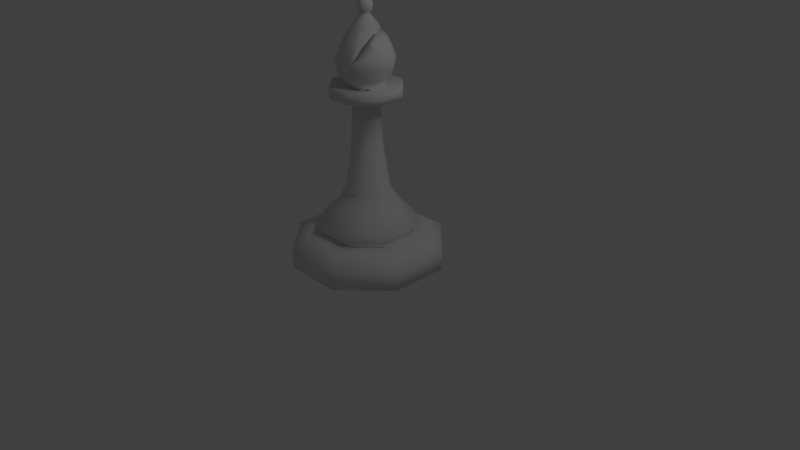 # Source: basicblackbishopmodel.blend  (saved by Blender 2.79.0; exported with 4.5.12 LTS)
import bpy
from mathutils import Matrix  # noqa: F401  (used for matrix-valued properties, if any)

bpy.ops.wm.read_factory_settings(use_empty=True)
scene = bpy.context.scene
scene.name = 'Scene'

# ---- collections
col_collection_1 = bpy.data.collections.new('Collection 1'); scene.collection.children.link(col_collection_1)

# ---- materials (node trees are filled in below, after node groups)
mat_mainmaterial = bpy.data.materials.new('MainMaterial')
mat_mainmaterial.alpha_threshold = 0.0
mat_mainmaterial.use_transparent_shadow = False
mat_mainmaterial.roughness = 0.5

# ---- material node trees

# ---- world
world_world = bpy.data.worlds.new('World'); scene.world = world_world
world_world.color = (0.05088, 0.05088, 0.05088)
world_world.use_sun_shadow = False
world_world.sun_shadow_jitter_overblur = 0.0
world_world.cycles.sampling_method = 'MANUAL'

# ---- cameras
cam_camera = bpy.data.cameras.new('Camera')
cam_camera.clip_end = 100.0
cam_camera.lens = 35.0
cam_camera.sensor_width = 32.0
cam_camera.sensor_height = 18.0
cam_camera.ortho_scale = 7.314
cam_camera.dof.focus_distance = 0.0
cam_camera.dof.aperture_fstop = 128.0

# ---- lights
light_lamp = bpy.data.lights.new('Lamp', 'POINT')
light_lamp.transmission_factor = 0.0
light_lamp.cutoff_distance = 30.0
light_lamp.energy = 100.0
light_lamp.shadow_buffer_clip_start = 1.001
light_lamp.shadow_soft_size = 0.1
light_lamp.shadow_maximum_resolution = 0.006
light_lamp.use_absolute_resolution = True

# ---- meshes
me_cylinder = bpy.data.meshes.new('Cylinder')
me_cylinder.from_pydata([(-0.3827, -4.038e-08, -0.9239), (-0.3827, 0.25, -0.9239), (0.3827, -4.038e-08, -0.9239), (0.3827, 0.25, -0.9239), (0.9239, -1.673e-08, -0.3827), (0.9239, 0.25, -0.3827), (0.9239, 1.673e-08, 0.3827), (0.9239, 0.25, 0.3827), (0.3827, 4.038e-08, 0.9239), (0.3827, 0.25, 0.9239), (-0.3827, 4.038e-08, 0.9239), (-0.3827, 0.25, 0.9239), (-0.9239, 1.673e-08, 0.3827), (-0.9239, 0.25, 0.3827), (-0.9239, -1.673e-08, -0.3827), (-0.9239, 0.25, -0.3827), (0.2978, 0.3843, -0.7189), (-0.2978, 0.3843, -0.7189), (0.7189, 0.3843, -0.2978), (0.7189, 0.3843, 0.2978), (0.2978, 0.3843, 0.7189), (-0.2978, 0.3843, 0.7189), (-0.7189, 0.3843, 0.2978), (-0.7189, 0.3843, -0.2978), (0.2227, 0.3843, -0.5376), (-0.2227, 0.3843, -0.5376), (0.5376, 0.3843, -0.2227), (0.5376, 0.3843, 0.2227), (0.2227, 0.3843, 0.5376), (-0.2227, 0.3843, 0.5376), (-0.5376, 0.3843, 0.2227), (-0.5376, 0.3843, -0.2227), (0.24, 0.5186, -0.5793), (-0.24, 0.5186, -0.5793), (0.5793, 0.5186, -0.24), (0.5793, 0.5186, 0.24), (0.24, 0.5186, 0.5793), (-0.24, 0.5186, 0.5793), (-0.5793, 0.5186, 0.24), (-0.5793, 0.5186, -0.24), (0.1137, 0.9317, -0.2745), (-0.1137, 0.9317, -0.2745), (0.2745, 0.9317, -0.1137), (0.2745, 0.9317, 0.1137), (0.1137, 0.9317, 0.2745), (-0.1137, 0.9317, 0.2745), (-0.2745, 0.9317, 0.1137), (-0.2745, 0.9317, -0.1137), (0.06785, 2.086, -0.1638), (-0.06785, 2.086, -0.1638), (0.1638, 2.086, -0.06785), (0.1638, 2.086, 0.06785), (0.06785, 2.086, 0.1638), (-0.06785, 2.086, 0.1638), (-0.1638, 2.086, 0.06785), (-0.1638, 2.086, -0.06785), (0.07733, 1.522, -0.1867), (0.1867, 1.522, -0.07733), (-0.1867, 1.522, 0.07733), (-0.1867, 1.522, -0.07733), (0.07733, 1.522, 0.1867), (-0.07733, 1.522, 0.1867), (0.1867, 1.522, 0.07733), (-0.07733, 1.522, -0.1867), (0.1722, 2.125, -0.4158), (-0.1722, 2.125, -0.4158), (0.4158, 2.125, -0.1722), (0.4158, 2.125, 0.1722), (0.1722, 2.125, 0.4158), (-0.1722, 2.125, 0.4158), (-0.4158, 2.125, 0.1722), (-0.4158, 2.125, -0.1722), (0.1722, 2.277, -0.4158), (-0.1722, 2.277, -0.4158), (0.4158, 2.277, -0.1722), (0.4158, 2.277, 0.1722), (0.1722, 2.277, 0.4158), (-0.1722, 2.277, 0.4158), (-0.4158, 2.277, 0.1722), (-0.4158, 2.277, -0.1722), (0.08028, 2.239, -0.1938), (-0.08028, 2.239, -0.1938), (0.1938, 2.239, -0.08028), (0.1938, 2.239, 0.08028), (0.08028, 2.239, 0.1938), (-0.08028, 2.239, 0.1938), (-0.1938, 2.239, 0.08028), (-0.1938, 2.239, -0.08028), (0.1157, 2.352, -0.2793), (-0.1157, 2.352, -0.2793), (0.2793, 2.352, -0.1157), (0.2793, 2.352, 0.1157), (0.1157, 2.352, 0.2793), (-0.1157, 2.352, 0.2793), (-0.2793, 2.352, 0.1157), (-0.2793, 2.352, -0.1157), (0.1369, 2.486, -0.3304), (-0.1369, 2.486, -0.3304), (0.3304, 2.486, -0.1369), (0.3304, 2.486, 0.1369), (0.1369, 2.486, 0.3304), (-0.1369, 2.486, 0.3304), (-0.3304, 2.486, 0.1369), (-0.3304, 2.486, -0.1369), (0.1271, 2.689, -0.307), (-0.1271, 2.689, -0.307), (0.307, 2.689, -0.1271), (0.307, 2.689, 0.1271), (0.1271, 2.689, 0.307), (-0.1271, 2.689, 0.307), (-0.307, 2.689, 0.1271), (-0.307, 2.689, -0.1271), (0.1068, 2.796, -0.2577), (-0.1068, 2.796, -0.2577), (0.2577, 2.796, -0.1068), (0.2577, 2.796, 0.1068), (0.1068, 2.796, 0.2577), (-0.1068, 2.796, 0.2577), (-0.2577, 2.796, 0.1068), (-0.2577, 2.796, -0.1068), (0.06385, 2.953, -0.1541), (-0.06385, 2.953, -0.1541), (0.1613, 2.95, -0.06681), (0.1541, 2.953, 0.06385), (0.06385, 2.953, 0.1541), (-0.06385, 2.953, 0.1541), (-0.1541, 2.953, 0.06385), (-0.1541, 2.953, -0.06385), (0.03126, 3.059, -0.07546), (-0.03126, 3.059, -0.07546), (0.07546, 3.059, -0.03126), (0.07546, 3.059, 0.03126), (0.03126, 3.059, 0.07546), (-0.03126, 3.059, 0.07546), (-0.07546, 3.059, 0.03126), (-0.07546, 3.059, -0.03126), (-0.4351, 2.201, 0.1802), (-0.4351, 2.201, -0.1802), (0.1802, 2.201, 0.4351), (-0.1802, 2.201, 0.4351), (0.4351, 2.201, -0.1802), (0.4351, 2.201, 0.1802), (-0.1802, 2.201, -0.4351), (0.1802, 2.201, -0.4351), (-0.2392, 0.4515, -0.5776), (0.2392, 0.4515, -0.5776), (-0.5776, 0.4515, -0.2392), (-0.2392, 0.4515, 0.5776), (-0.5776, 0.4515, 0.2392), (0.5776, 0.4515, 0.2392), (0.2392, 0.4515, 0.5776), (0.5776, 0.4515, -0.2392), (-0.3907, 0.7209, 0.1618), (-0.3907, 0.7209, -0.1618), (0.1618, 0.7209, 0.3907), (-0.1618, 0.7209, 0.3907), (0.3907, 0.7209, -0.1618), (0.3907, 0.7209, 0.1618), (-0.1618, 0.7209, -0.3907), (0.1618, 0.7209, -0.3907), (-0.3483, 2.574, 0.1443), (-0.3483, 2.574, -0.1443), (0.1443, 2.574, 0.3483), (-0.1443, 2.574, 0.3483), (0.3483, 2.574, -0.1443), (0.3483, 2.574, 0.1443), (-0.1443, 2.574, -0.3483), (0.1443, 2.574, -0.3483), (0.02393, 3.08, -0.05778), (-0.02393, 3.08, -0.05778), (0.05778, 3.08, -0.02393), (0.05778, 3.08, 0.02393), (0.02393, 3.08, 0.05778), (-0.02393, 3.08, 0.05778), (-0.05778, 3.08, 0.02393), (-0.05778, 3.08, -0.02393), (0.02393, 3.096, -0.05778), (-0.02393, 3.096, -0.05778), (0.05778, 3.096, -0.02393), (0.05778, 3.096, 0.02393), (0.02393, 3.096, 0.05778), (-0.02393, 3.096, 0.05778), (-0.05778, 3.096, 0.02393), (-0.05778, 3.096, -0.02393), (0.03064, 3.12, -0.07397), (-0.03064, 3.12, -0.07397), (0.07397, 3.12, -0.03064), (0.07397, 3.12, 0.03064), (0.03064, 3.12, 0.07397), (-0.03064, 3.12, 0.07397), (-0.07397, 3.12, 0.03064), (-0.07397, 3.12, -0.03064), (0.03593, 3.147, -0.08674), (-0.03593, 3.147, -0.08674), (0.08674, 3.147, -0.03593), (0.08674, 3.147, 0.03593), (0.03593, 3.147, 0.08674), (-0.03593, 3.147, 0.08674), (-0.08674, 3.147, 0.03593), (-0.08674, 3.147, -0.03593), (0.03776, 3.175, -0.09116), (-0.03776, 3.175, -0.09116), (0.09116, 3.175, -0.03776), (0.09116, 3.175, 0.03776), (0.03776, 3.175, 0.09116), (-0.03776, 3.175, 0.09116), (-0.09116, 3.175, 0.03776), (-0.09116, 3.175, -0.03776), (0.03593, 3.205, -0.08673), (-0.03593, 3.205, -0.08673), (0.08673, 3.205, -0.03593), (0.08673, 3.205, 0.03593), (0.03593, 3.205, 0.08673), (-0.03593, 3.205, 0.08673), (-0.08673, 3.205, 0.03593), (-0.08673, 3.205, -0.03593), (0.03145, 3.232, -0.07594), (-0.03145, 3.232, -0.07594), (0.07594, 3.232, -0.03145), (0.07594, 3.232, 0.03145), (0.03145, 3.232, 0.07593), (-0.03145, 3.232, 0.07593), (-0.07593, 3.232, 0.03145), (-0.07593, 3.232, -0.03145), (0.02328, 3.256, -0.0562), (-0.02328, 3.256, -0.0562), (0.0562, 3.256, -0.02328), (0.0562, 3.256, 0.02328), (0.02328, 3.256, 0.0562), (-0.02328, 3.256, 0.0562), (-0.0562, 3.256, 0.02328), (-0.0562, 3.256, -0.02328), (0.01348, 3.269, -0.03254), (-0.01348, 3.269, -0.03254), (0.03254, 3.269, -0.01348), (0.03254, 3.269, 0.01348), (0.01348, 3.269, 0.03254), (-0.01348, 3.269, 0.03254), (-0.03254, 3.269, 0.01348), (-0.03254, 3.269, -0.01348), (0.00665, 3.273, -0.01605), (-0.006649, 3.273, -0.01605), (0.01605, 3.273, -0.00665), (0.01605, 3.273, 0.006649), (0.00665, 3.273, 0.01605), (-0.006649, 3.273, 0.01605), (-0.01605, 3.273, 0.006649), (-0.01605, 3.273, -0.00665), (0.1535, 2.689, 0.2933), (0.2334, 2.796, 0.1614), (0.176, 2.901, 0.08307), (-0.09885, 2.689, -0.3159), (0.05091, 2.796, -0.2792), (0.1005, 2.857, -0.2177), (0.1681, 2.796, 0.2165), (0.225, 2.857, 0.08283), (0.1911, 2.665, 0.2578), (0.1785, 2.927, -0.07392), (-0.04711, 2.665, -0.3174), (-0.03422, 2.796, -0.2719), (0.06573, 2.901, -0.1832)], [], [(0, 1, 3, 2), (2, 3, 5, 4), (4, 5, 7, 6), (6, 7, 9, 8), (8, 9, 11, 10), (10, 11, 13, 12), (5, 3, 16, 18), (12, 13, 15, 14), (14, 15, 1, 0), (0, 2, 4, 6, 8, 10, 12, 14), (22, 21, 29, 30), (11, 9, 20, 21), (1, 15, 23, 17), (3, 1, 17, 16), (7, 5, 18, 19), (13, 11, 21, 22), (9, 7, 19, 20), (15, 13, 22, 23), (145, 144, 33, 32), (20, 19, 27, 28), (18, 16, 24, 26), (23, 22, 30, 31), (21, 20, 28, 29), (19, 18, 26, 27), (16, 17, 25, 24), (17, 23, 31, 25), (153, 152, 46, 47), (144, 146, 39, 33), (148, 147, 37, 38), (150, 149, 35, 36), (151, 145, 32, 34), (146, 148, 38, 39), (147, 150, 36, 37), (149, 151, 34, 35), (57, 56, 48, 50), (155, 154, 44, 45), (157, 156, 42, 43), (159, 158, 41, 40), (158, 153, 47, 41), (152, 155, 45, 46), (154, 157, 43, 44), (156, 159, 40, 42), (49, 55, 71, 65), (59, 58, 54, 55), (61, 60, 52, 53), (62, 57, 50, 51), (56, 63, 49, 48), (63, 59, 55, 49), (58, 61, 53, 54), (60, 62, 51, 52), (44, 43, 62, 60), (46, 45, 61, 58), (41, 47, 59, 63), (40, 41, 63, 56), (43, 42, 57, 62), (45, 44, 60, 61), (47, 46, 58, 59), (42, 40, 56, 57), (137, 136, 78, 79), (54, 53, 69, 70), (52, 51, 67, 68), (50, 48, 64, 66), (55, 54, 70, 71), (53, 52, 68, 69), (51, 50, 66, 67), (48, 49, 65, 64), (76, 75, 83, 84), (139, 138, 76, 77), (141, 140, 74, 75), (143, 142, 73, 72), (142, 137, 79, 73), (136, 139, 77, 78), (138, 141, 75, 76), (140, 143, 72, 74), (81, 87, 95, 89), (74, 72, 80, 82), (79, 78, 86, 87), (77, 76, 84, 85), (75, 74, 82, 83), (72, 73, 81, 80), (73, 79, 87, 81), (78, 77, 85, 86), (93, 92, 100, 101), (86, 85, 93, 94), (84, 83, 91, 92), (82, 80, 88, 90), (87, 86, 94, 95), (85, 84, 92, 93), (83, 82, 90, 91), (80, 81, 89, 88), (161, 160, 110, 111), (91, 90, 98, 99), (88, 89, 97, 96), (89, 95, 103, 97), (94, 93, 101, 102), (92, 91, 99, 100), (90, 88, 96, 98), (95, 94, 102, 103), (110, 109, 117, 118), (163, 162, 108, 109), (165, 164, 106, 107), (167, 166, 258, 104), (166, 161, 111, 105), (160, 163, 109, 110), (162, 165, 107, 256), (164, 167, 104, 106), (112, 252, 253), (108, 248, 254, 116), (106, 104, 112, 114), (111, 110, 118, 119), (109, 108, 116, 117), (107, 106, 114, 115), (104, 258, 252, 112), (105, 111, 119, 113), (127, 126, 134, 135), (113, 119, 127, 121), (118, 117, 125, 126), (116, 254, 250, 123, 124), (114, 112, 253, 257), (119, 118, 126, 127), (117, 116, 124, 125), (115, 114, 257, 255), (132, 131, 171, 172), (125, 124, 132, 133), (123, 122, 130, 131), (120, 121, 129, 128), (121, 127, 135, 129), (126, 125, 133, 134), (124, 123, 131, 132), (122, 120, 128, 130), (66, 64, 143, 140), (68, 67, 141, 138), (70, 69, 139, 136), (65, 71, 137, 142), (64, 65, 142, 143), (67, 66, 140, 141), (69, 68, 138, 139), (71, 70, 136, 137), (27, 26, 151, 149), (29, 28, 150, 147), (31, 30, 148, 146), (26, 24, 145, 151), (28, 27, 149, 150), (30, 29, 147, 148), (25, 31, 146, 144), (24, 25, 144, 145), (34, 32, 159, 156), (36, 35, 157, 154), (38, 37, 155, 152), (33, 39, 153, 158), (32, 33, 158, 159), (35, 34, 156, 157), (37, 36, 154, 155), (39, 38, 152, 153), (98, 96, 167, 164), (100, 99, 165, 162), (102, 101, 163, 160), (97, 103, 161, 166), (96, 97, 166, 167), (99, 98, 164, 165), (101, 100, 162, 163), (103, 102, 160, 161), (168, 169, 177, 176), (130, 128, 168, 170), (135, 134, 174, 175), (133, 132, 172, 173), (131, 130, 170, 171), (128, 129, 169, 168), (129, 135, 175, 169), (134, 133, 173, 174), (183, 182, 190, 191), (169, 175, 183, 177), (174, 173, 181, 182), (172, 171, 179, 180), (170, 168, 176, 178), (175, 174, 182, 183), (173, 172, 180, 181), (171, 170, 178, 179), (186, 184, 192, 194), (181, 180, 188, 189), (179, 178, 186, 187), (176, 177, 185, 184), (177, 183, 191, 185), (182, 181, 189, 190), (180, 179, 187, 188), (178, 176, 184, 186), (193, 199, 207, 201), (191, 190, 198, 199), (189, 188, 196, 197), (187, 186, 194, 195), (184, 185, 193, 192), (185, 191, 199, 193), (190, 189, 197, 198), (188, 187, 195, 196), (203, 202, 210, 211), (198, 197, 205, 206), (196, 195, 203, 204), (194, 192, 200, 202), (199, 198, 206, 207), (197, 196, 204, 205), (195, 194, 202, 203), (192, 193, 201, 200), (215, 214, 222, 223), (200, 201, 209, 208), (201, 207, 215, 209), (206, 205, 213, 214), (204, 203, 211, 212), (202, 200, 208, 210), (207, 206, 214, 215), (205, 204, 212, 213), (220, 219, 227, 228), (213, 212, 220, 221), (211, 210, 218, 219), (208, 209, 217, 216), (209, 215, 223, 217), (214, 213, 221, 222), (212, 211, 219, 220), (210, 208, 216, 218), (225, 231, 239, 233), (218, 216, 224, 226), (223, 222, 230, 231), (221, 220, 228, 229), (219, 218, 226, 227), (216, 217, 225, 224), (217, 223, 231, 225), (222, 221, 229, 230), (237, 236, 244, 245), (230, 229, 237, 238), (228, 227, 235, 236), (226, 224, 232, 234), (231, 230, 238, 239), (229, 228, 236, 237), (227, 226, 234, 235), (224, 225, 233, 232), (240, 241, 247, 246, 245, 244, 243, 242), (235, 234, 242, 243), (232, 233, 241, 240), (233, 239, 247, 241), (238, 237, 245, 246), (236, 235, 243, 244), (234, 232, 240, 242), (239, 238, 246, 247), (255, 249, 115), (249, 256, 107, 115), (250, 122, 123), (248, 108, 162), (259, 251, 105, 113), (260, 259, 113, 121, 120), (251, 166, 105), (122, 260, 120), (122, 250, 260), (250, 254, 259, 260), (254, 248, 251, 259), (248, 162, 166, 251), (257, 253, 255), (253, 252, 249, 255), (252, 258, 256, 249), (256, 258, 166, 162)])
me_cylinder.polygons.foreach_set('use_smooth', [True] * 258)
_uv = me_cylinder.uv_layers.new(name='UVMap')
_uv.uv.foreach_set('vector', [0.9304, 0.8457, 0.9123, 0.8458, 0.9135, 0.8081, 0.9315, 0.8081, 0.9315, 0.8081, 0.9135, 0.8081, 0.9135, 0.7529, 0.9315, 0.7528, 0.9315, 0.7528, 0.9135, 0.7529, 0.9123, 0.7124, 0.9304, 0.7124, 0.8781, 0.588, 0.8961, 0.5884, 0.8949, 0.6437, 0.8768, 0.6433, 0.8768, 0.6433, 0.8949, 0.6437, 0.8961, 0.6836, 0.8781, 0.6832, 0.8945, 0.9198, 0.8765, 0.9197, 0.8783, 0.8791, 0.8964, 0.8792, 0.5997, 0.8158, 0.5997, 0.7605, 0.6145, 0.7667, 0.6145, 0.8097, 0.8964, 0.8792, 0.8783, 0.8791, 0.8783, 0.8239, 0.8964, 0.8239, 0.8964, 0.8239, 0.8783, 0.8239, 0.8765, 0.7864, 0.8945, 0.7865, 0.7332, 0.6824, 0.6941, 0.7215, 0.6388, 0.7215, 0.5997, 0.6824, 0.5997, 0.6271, 0.6388, 0.588, 0.6941, 0.588, 0.7332, 0.6271, 0.7184, 0.7667, 0.7184, 0.8097, 0.7053, 0.8042, 0.7053, 0.7721, 0.7332, 0.8158, 0.6941, 0.8549, 0.688, 0.8401, 0.7184, 0.8097, 0.6388, 0.7215, 0.6941, 0.7215, 0.688, 0.7363, 0.645, 0.7363, 0.5997, 0.7605, 0.6388, 0.7215, 0.645, 0.7363, 0.6145, 0.7667, 0.6388, 0.8549, 0.5997, 0.8158, 0.6145, 0.8097, 0.645, 0.8401, 0.7332, 0.7605, 0.7332, 0.8158, 0.7184, 0.8097, 0.7184, 0.7667, 0.6941, 0.8549, 0.6388, 0.8549, 0.645, 0.8401, 0.688, 0.8401, 0.6941, 0.7215, 0.7332, 0.7605, 0.7184, 0.7667, 0.688, 0.7363, 0.2527, 0.835, 0.2279, 0.8343, 0.2277, 0.8292, 0.2527, 0.8299, 0.688, 0.8401, 0.645, 0.8401, 0.6504, 0.827, 0.6825, 0.827, 0.6145, 0.8097, 0.6145, 0.7667, 0.6276, 0.7721, 0.6276, 0.8042, 0.688, 0.7363, 0.7184, 0.7667, 0.7053, 0.7721, 0.6825, 0.7493, 0.7184, 0.8097, 0.688, 0.8401, 0.6825, 0.827, 0.7053, 0.8042, 0.645, 0.8401, 0.6145, 0.8097, 0.6276, 0.8042, 0.6504, 0.827, 0.6145, 0.7667, 0.645, 0.7363, 0.6504, 0.7493, 0.6276, 0.7721, 0.645, 0.7363, 0.688, 0.7363, 0.6825, 0.7493, 0.6504, 0.7493, 0.2847, 0.6833, 0.26, 0.6833, 0.2634, 0.6668, 0.2807, 0.6668, 0.3158, 0.7033, 0.2911, 0.7045, 0.2912, 0.6994, 0.3159, 0.6981, 0.2547, 0.7045, 0.2279, 0.7033, 0.2277, 0.6981, 0.2546, 0.6994, 0.3525, 0.8359, 0.316, 0.8359, 0.316, 0.8308, 0.3525, 0.8308, 0.2892, 0.835, 0.2527, 0.835, 0.2527, 0.8299, 0.2892, 0.8299, 0.2911, 0.7045, 0.2547, 0.7045, 0.2546, 0.6994, 0.2912, 0.6994, 0.3788, 0.8345, 0.3525, 0.8359, 0.3525, 0.8308, 0.3789, 0.8294, 0.3158, 0.8343, 0.2892, 0.835, 0.2892, 0.8299, 0.316, 0.8292, 0.2778, 0.7527, 0.266, 0.7527, 0.2668, 0.7096, 0.2771, 0.7096, 0.3646, 0.8137, 0.3468, 0.8146, 0.3434, 0.7981, 0.3559, 0.7975, 0.3018, 0.8136, 0.2838, 0.8141, 0.2804, 0.7978, 0.2931, 0.7975, 0.2591, 0.8141, 0.2423, 0.8136, 0.2513, 0.7975, 0.2631, 0.7978, 0.3014, 0.6825, 0.2847, 0.6833, 0.2807, 0.6668, 0.2924, 0.6663, 0.26, 0.6833, 0.2419, 0.6825, 0.2506, 0.6663, 0.2634, 0.6668, 0.3468, 0.8146, 0.3222, 0.8146, 0.326, 0.7981, 0.3434, 0.7981, 0.2838, 0.8141, 0.2591, 0.8141, 0.2631, 0.7978, 0.2804, 0.7978, 0.3601, 0.6047, 0.3528, 0.5974, 0.3607, 0.5782, 0.3793, 0.5968, 0.2777, 0.6216, 0.2659, 0.6216, 0.2667, 0.5786, 0.277, 0.5786, 0.3492, 0.7524, 0.3407, 0.7529, 0.3399, 0.7098, 0.3474, 0.7094, 0.2864, 0.7525, 0.2778, 0.7527, 0.2771, 0.7096, 0.2847, 0.7094, 0.266, 0.7527, 0.258, 0.7525, 0.2597, 0.7094, 0.2668, 0.7096, 0.2857, 0.6212, 0.2777, 0.6216, 0.277, 0.5786, 0.284, 0.5782, 0.2659, 0.6216, 0.2573, 0.6212, 0.2591, 0.5782, 0.2667, 0.5786, 0.3407, 0.7529, 0.3289, 0.7529, 0.3296, 0.7098, 0.3399, 0.7098, 0.3434, 0.7981, 0.326, 0.7981, 0.3289, 0.7529, 0.3407, 0.7529, 0.2634, 0.6668, 0.2506, 0.6663, 0.2573, 0.6212, 0.2659, 0.6216, 0.2924, 0.6663, 0.2807, 0.6668, 0.2777, 0.6216, 0.2857, 0.6212, 0.2631, 0.7978, 0.2513, 0.7975, 0.258, 0.7525, 0.266, 0.7527, 0.2931, 0.7975, 0.2804, 0.7978, 0.2778, 0.7527, 0.2864, 0.7525, 0.3559, 0.7975, 0.3434, 0.7981, 0.3407, 0.7529, 0.3492, 0.7524, 0.2807, 0.6668, 0.2634, 0.6668, 0.2659, 0.6216, 0.2777, 0.6216, 0.2804, 0.7978, 0.2631, 0.7978, 0.266, 0.7527, 0.2778, 0.7527, 0.4056, 0.8352, 0.4056, 0.8077, 0.4115, 0.8083, 0.4115, 0.8345, 0.3425, 0.5974, 0.3351, 0.6047, 0.3159, 0.5968, 0.3345, 0.5782, 0.3351, 0.6151, 0.3425, 0.6224, 0.3345, 0.6416, 0.3159, 0.623, 0.3528, 0.6224, 0.3601, 0.6151, 0.3793, 0.623, 0.3607, 0.6416, 0.3528, 0.5974, 0.3425, 0.5974, 0.3345, 0.5782, 0.3607, 0.5782, 0.3351, 0.6047, 0.3351, 0.6151, 0.3159, 0.623, 0.3159, 0.5968, 0.3425, 0.6224, 0.3528, 0.6224, 0.3607, 0.6416, 0.3345, 0.6416, 0.3601, 0.6151, 0.3601, 0.6047, 0.3793, 0.5968, 0.3793, 0.623, 0.3793, 0.6601, 0.3793, 0.6864, 0.3624, 0.6794, 0.3624, 0.6671, 0.4059, 0.6931, 0.4053, 0.6732, 0.4112, 0.6728, 0.4118, 0.6917, 0.31, 0.9063, 0.3095, 0.8862, 0.3153, 0.8857, 0.3158, 0.9049, 0.3095, 0.8588, 0.31, 0.8401, 0.3158, 0.8416, 0.3153, 0.8595, 0.4065, 0.8538, 0.4056, 0.8352, 0.4115, 0.8345, 0.4124, 0.8523, 0.4056, 0.8077, 0.4065, 0.7875, 0.4124, 0.789, 0.4115, 0.8083, 0.4053, 0.6732, 0.4059, 0.6458, 0.4118, 0.6465, 0.4112, 0.6728, 0.3095, 0.8862, 0.3095, 0.8588, 0.3153, 0.8595, 0.3153, 0.8857, 0.1958, 0.876, 0.2004, 0.8873, 0.1955, 0.8923, 0.1887, 0.876, 0.3607, 0.7049, 0.3345, 0.7049, 0.3415, 0.688, 0.3537, 0.688, 0.3159, 0.6601, 0.3345, 0.6416, 0.3415, 0.6585, 0.3329, 0.6671, 0.3607, 0.6416, 0.3793, 0.6601, 0.3624, 0.6671, 0.3537, 0.6585, 0.3793, 0.6864, 0.3607, 0.7049, 0.3537, 0.688, 0.3624, 0.6794, 0.3345, 0.7049, 0.3159, 0.6864, 0.3329, 0.6794, 0.3415, 0.688, 0.3159, 0.6864, 0.3159, 0.6601, 0.3329, 0.6671, 0.3329, 0.6794, 0.3345, 0.6416, 0.3607, 0.6416, 0.3537, 0.6585, 0.3415, 0.6585, 0.3846, 0.7179, 0.3973, 0.7176, 0.3955, 0.7276, 0.3804, 0.7279, 0.1887, 0.8647, 0.184, 0.876, 0.177, 0.876, 0.1837, 0.8597, 0.4001, 0.7094, 0.4123, 0.7098, 0.4149, 0.7181, 0.3973, 0.7176, 0.08696, 0.8809, 0.09197, 0.8698, 0.1009, 0.8706, 0.09363, 0.8866, 0.2381, 0.8448, 0.2494, 0.8401, 0.2548, 0.8468, 0.2385, 0.8536, 0.184, 0.876, 0.1887, 0.8873, 0.1837, 0.8923, 0.177, 0.876, 0.3743, 0.8436, 0.3743, 0.8558, 0.3678, 0.8585, 0.3678, 0.8409, 0.2004, 0.8647, 0.1958, 0.876, 0.1887, 0.876, 0.1955, 0.8597, 0.2427, 0.8699, 0.263, 0.8614, 0.2653, 0.8701, 0.2474, 0.8775, 0.08866, 0.8985, 0.09363, 0.8866, 0.1023, 0.8921, 0.09638, 0.9062, 0.1009, 0.8706, 0.1061, 0.8597, 0.117, 0.8603, 0.1108, 0.8731, 0.2277, 0.8587, 0.2385, 0.8536, 0.2408, 0.8635, 0.228, 0.8696, 0.2548, 0.8468, 0.267, 0.8424, 0.2744, 0.8503, 0.26, 0.8555, 0.3973, 0.7176, 0.4149, 0.7181, 0.4164, 0.7282, 0.3955, 0.7276, 0.09363, 0.8866, 0.1009, 0.8706, 0.1108, 0.8731, 0.1023, 0.8921, 0.2385, 0.8536, 0.2548, 0.8468, 0.26, 0.8555, 0.2408, 0.8635, 0.2653, 0.8701, 0.2787, 0.8652, 0.2785, 0.8742, 0.2672, 0.8783, 0.3789, 0.7345, 0.3948, 0.7341, 0.3958, 0.7431, 0.3818, 0.7434, 0.1019, 0.9101, 0.1081, 0.8953, 0.1166, 0.8978, 0.1112, 0.9109, 0.1171, 0.8753, 0.1237, 0.8618, 0.1271, 0.8708, 0.1246, 0.8802, 0.2292, 0.8763, 0.2427, 0.8699, 0.2474, 0.8775, 0.2356, 0.8832, 0.263, 0.8614, 0.2782, 0.8559, 0.2787, 0.8652, 0.2653, 0.8701, 0.3948, 0.7341, 0.4168, 0.7348, 0.4151, 0.7436, 0.4019, 0.7414, 0.1081, 0.8953, 0.1171, 0.8753, 0.1246, 0.8802, 0.1166, 0.8978, 0.1315, 0.8851, 0.1332, 0.8814, 0.135, 0.8888, 0.3958, 0.7431, 0.3979, 0.7431, 0.4026, 0.7516, 0.397, 0.7515, 0.1166, 0.8978, 0.1246, 0.8802, 0.1315, 0.8851, 0.1248, 0.8999, 0.2474, 0.8775, 0.2653, 0.8701, 0.2672, 0.8783, 0.2522, 0.8846, 0.3818, 0.7434, 0.3958, 0.7431, 0.397, 0.7515, 0.3853, 0.7517, 0.1112, 0.9109, 0.1166, 0.8978, 0.1248, 0.8999, 0.1202, 0.9109, 0.1246, 0.8802, 0.1271, 0.8708, 0.1332, 0.8814, 0.1315, 0.8851, 0.2356, 0.8832, 0.2474, 0.8775, 0.2522, 0.8846, 0.2422, 0.8893, 0.2602, 0.8945, 0.2692, 0.8908, 0.2703, 0.8994, 0.2659, 0.9012, 0.2422, 0.8893, 0.2522, 0.8846, 0.2602, 0.8945, 0.2543, 0.8974, 0.2672, 0.8783, 0.2785, 0.8742, 0.2759, 0.8884, 0.2692, 0.8908, 0.397, 0.7515, 0.4026, 0.7516, 0.4098, 0.7601, 0.4095, 0.7642, 0.3998, 0.7639, 0.1248, 0.8999, 0.1315, 0.8851, 0.135, 0.8888, 0.135, 0.902, 0.2522, 0.8846, 0.2672, 0.8783, 0.2692, 0.8908, 0.2602, 0.8945, 0.3853, 0.7517, 0.397, 0.7515, 0.3998, 0.7639, 0.3927, 0.7641, 0.1202, 0.9109, 0.1248, 0.8999, 0.135, 0.902, 0.1257, 0.9101, 0.4019, 0.7724, 0.4066, 0.7725, 0.406, 0.7742, 0.4024, 0.7741, 0.3927, 0.7641, 0.3998, 0.7639, 0.4019, 0.7724, 0.3984, 0.7724, 0.3755, 0.8585, 0.3755, 0.8685, 0.3691, 0.8654, 0.3694, 0.8606, 0.2004, 0.8667, 0.2099, 0.869, 0.2061, 0.8742, 0.2014, 0.8731, 0.2099, 0.869, 0.2149, 0.8773, 0.2085, 0.8783, 0.2061, 0.8742, 0.2692, 0.8908, 0.2759, 0.8884, 0.2736, 0.8982, 0.2703, 0.8994, 0.3998, 0.7639, 0.4095, 0.7642, 0.4066, 0.7725, 0.4019, 0.7724, 0.3395, 0.8628, 0.3392, 0.8727, 0.331, 0.87, 0.3311, 0.8652, 0.3037, 0.8857, 0.3037, 0.8595, 0.3095, 0.8588, 0.3095, 0.8862, 0.3996, 0.6725, 0.4002, 0.6463, 0.4059, 0.6458, 0.4053, 0.6732, 0.3999, 0.8083, 0.4008, 0.789, 0.4065, 0.7875, 0.4056, 0.8077, 0.4008, 0.8523, 0.3999, 0.8345, 0.4056, 0.8352, 0.4065, 0.8538, 0.3037, 0.8595, 0.3042, 0.8416, 0.31, 0.8401, 0.3095, 0.8588, 0.3042, 0.9049, 0.3037, 0.8857, 0.3095, 0.8862, 0.31, 0.9063, 0.4002, 0.6915, 0.3996, 0.6725, 0.4053, 0.6732, 0.4059, 0.6931, 0.3999, 0.8345, 0.3999, 0.8083, 0.4056, 0.8077, 0.4056, 0.8352, 0.3128, 0.8394, 0.288, 0.8401, 0.2892, 0.835, 0.3158, 0.8343, 0.3758, 0.8396, 0.3513, 0.8409, 0.3525, 0.8359, 0.3788, 0.8345, 0.2897, 0.7094, 0.2558, 0.7094, 0.2547, 0.7045, 0.2911, 0.7045, 0.288, 0.8401, 0.2541, 0.8401, 0.2527, 0.835, 0.2892, 0.835, 0.3513, 0.8409, 0.3174, 0.8409, 0.316, 0.8359, 0.3525, 0.8359, 0.2558, 0.7094, 0.2308, 0.7083, 0.2279, 0.7033, 0.2547, 0.7045, 0.3127, 0.7083, 0.2897, 0.7094, 0.2911, 0.7045, 0.3158, 0.7033, 0.2541, 0.8401, 0.231, 0.8394, 0.2279, 0.8343, 0.2527, 0.835, 0.2892, 0.8299, 0.2527, 0.8299, 0.2591, 0.8141, 0.2838, 0.8141, 0.3525, 0.8308, 0.316, 0.8308, 0.3222, 0.8146, 0.3468, 0.8146, 0.4136, 0.6458, 0.3996, 0.612, 0.4152, 0.612, 0.4246, 0.6348, 0.2787, 0.8739, 0.2927, 0.8401, 0.3037, 0.8511, 0.2943, 0.8739, 0.2927, 0.9076, 0.2787, 0.8739, 0.2943, 0.8739, 0.3037, 0.8966, 0.177, 0.8597, 0.177, 0.8963, 0.1626, 0.8904, 0.1626, 0.8657, 0.3996, 0.612, 0.4136, 0.5782, 0.4246, 0.5892, 0.4152, 0.612, 0.2912, 0.6994, 0.2546, 0.6994, 0.26, 0.6833, 0.2847, 0.6833, 0.1023, 0.8921, 0.1108, 0.8731, 0.1171, 0.8753, 0.1081, 0.8953, 0.3955, 0.7276, 0.4164, 0.7282, 0.4168, 0.7348, 0.3948, 0.7341, 0.26, 0.8555, 0.2744, 0.8503, 0.2782, 0.8559, 0.263, 0.8614, 0.228, 0.8696, 0.2408, 0.8635, 0.2427, 0.8699, 0.2292, 0.8763, 0.1108, 0.8731, 0.117, 0.8603, 0.1237, 0.8618, 0.1171, 0.8753, 0.09638, 0.9062, 0.1023, 0.8921, 0.1081, 0.8953, 0.1019, 0.9101, 0.3804, 0.7279, 0.3955, 0.7276, 0.3948, 0.7341, 0.3789, 0.7345, 0.2408, 0.8635, 0.26, 0.8555, 0.263, 0.8614, 0.2427, 0.8699, 0.3293, 0.8693, 0.3292, 0.8718, 0.3281, 0.8718, 0.3282, 0.8693, 0.3311, 0.8652, 0.331, 0.87, 0.3293, 0.8693, 0.3294, 0.8657, 0.2659, 0.9012, 0.2703, 0.8994, 0.2705, 0.9011, 0.2672, 0.9025, 0.3743, 0.8453, 0.3761, 0.8409, 0.3772, 0.8419, 0.3758, 0.8453, 0.3694, 0.8606, 0.3691, 0.8654, 0.3678, 0.8648, 0.368, 0.8611, 0.2014, 0.8731, 0.2061, 0.8742, 0.2052, 0.8754, 0.2017, 0.8745, 0.2061, 0.8742, 0.2085, 0.8783, 0.2071, 0.8785, 0.2052, 0.8754, 0.3761, 0.8497, 0.3743, 0.8453, 0.3758, 0.8453, 0.3772, 0.8486, 0.2676, 0.9036, 0.271, 0.9022, 0.2721, 0.9037, 0.2678, 0.9055, 0.2649, 0.9036, 0.2672, 0.9025, 0.2676, 0.9036, 0.2654, 0.9047, 0.2705, 0.9011, 0.273, 0.9002, 0.2735, 0.9013, 0.271, 0.9022, 0.4024, 0.7741, 0.406, 0.7742, 0.406, 0.7754, 0.4023, 0.7752, 0.3294, 0.8657, 0.3293, 0.8693, 0.3282, 0.8693, 0.3282, 0.8657, 0.2672, 0.9025, 0.2705, 0.9011, 0.271, 0.9022, 0.2676, 0.9036, 0.3997, 0.7741, 0.4024, 0.7741, 0.4023, 0.7752, 0.3997, 0.7753, 0.3293, 0.863, 0.3294, 0.8657, 0.3282, 0.8657, 0.3282, 0.863, 0.3264, 0.8652, 0.3264, 0.8699, 0.3243, 0.8703, 0.3244, 0.8648, 0.3997, 0.7753, 0.4023, 0.7752, 0.4018, 0.777, 0.3984, 0.7771, 0.3282, 0.863, 0.3282, 0.8657, 0.3264, 0.8652, 0.3264, 0.8618, 0.377, 0.8506, 0.3756, 0.854, 0.3743, 0.854, 0.3761, 0.8497, 0.3756, 0.854, 0.377, 0.8573, 0.3761, 0.8583, 0.3743, 0.854, 0.271, 0.9022, 0.2735, 0.9013, 0.2753, 0.9025, 0.2721, 0.9037, 0.4023, 0.7752, 0.406, 0.7754, 0.4065, 0.7771, 0.4018, 0.777, 0.3282, 0.8657, 0.3282, 0.8693, 0.3264, 0.8699, 0.3264, 0.8652, 0.2648, 0.9091, 0.2681, 0.9075, 0.2688, 0.9095, 0.2653, 0.9112, 0.2678, 0.9055, 0.2721, 0.9037, 0.2732, 0.9054, 0.2681, 0.9075, 0.3984, 0.7771, 0.4018, 0.777, 0.4013, 0.779, 0.3974, 0.7791, 0.3264, 0.8618, 0.3264, 0.8652, 0.3244, 0.8648, 0.3243, 0.8608, 0.3264, 0.8699, 0.3262, 0.873, 0.3241, 0.874, 0.3243, 0.8703, 0.2649, 0.9068, 0.2678, 0.9055, 0.2681, 0.9075, 0.2648, 0.9091, 0.2721, 0.9037, 0.2753, 0.9025, 0.277, 0.904, 0.2732, 0.9054, 0.4018, 0.777, 0.4065, 0.7771, 0.4068, 0.7792, 0.4013, 0.779, 0.3222, 0.8604, 0.3222, 0.8647, 0.32, 0.8648, 0.3199, 0.8608, 0.2732, 0.9054, 0.277, 0.904, 0.2781, 0.9059, 0.2741, 0.9073, 0.4013, 0.779, 0.4068, 0.7792, 0.4069, 0.7813, 0.4012, 0.7811, 0.3244, 0.8648, 0.3243, 0.8703, 0.3222, 0.8704, 0.3222, 0.8647, 0.2681, 0.9075, 0.2732, 0.9054, 0.2741, 0.9073, 0.2688, 0.9095, 0.3974, 0.7791, 0.4013, 0.779, 0.4012, 0.7811, 0.397, 0.7812, 0.3243, 0.8608, 0.3244, 0.8648, 0.3222, 0.8647, 0.3222, 0.8604, 0.3243, 0.8703, 0.3241, 0.874, 0.322, 0.8743, 0.3222, 0.8704, 0.2698, 0.9116, 0.2749, 0.9095, 0.2754, 0.9115, 0.271, 0.9134, 0.3222, 0.8704, 0.322, 0.8743, 0.3198, 0.874, 0.3199, 0.8702, 0.2653, 0.9112, 0.2688, 0.9095, 0.2698, 0.9116, 0.2665, 0.9132, 0.2741, 0.9073, 0.2781, 0.9059, 0.2787, 0.9081, 0.2749, 0.9095, 0.4012, 0.7811, 0.4069, 0.7813, 0.4067, 0.7836, 0.4012, 0.7834, 0.3222, 0.8647, 0.3222, 0.8704, 0.3199, 0.8702, 0.32, 0.8648, 0.2688, 0.9095, 0.2741, 0.9073, 0.2749, 0.9095, 0.2698, 0.9116, 0.397, 0.7812, 0.4012, 0.7811, 0.4012, 0.7834, 0.3973, 0.7835, 0.4015, 0.7855, 0.4063, 0.7856, 0.4056, 0.7875, 0.402, 0.7874, 0.3973, 0.7835, 0.4012, 0.7834, 0.4015, 0.7855, 0.398, 0.7856, 0.3199, 0.8608, 0.32, 0.8648, 0.3179, 0.865, 0.3178, 0.8615, 0.3199, 0.8702, 0.3198, 0.874, 0.3177, 0.8731, 0.3178, 0.8698, 0.2665, 0.9132, 0.2698, 0.9116, 0.271, 0.9134, 0.268, 0.9148, 0.2749, 0.9095, 0.2787, 0.9081, 0.2787, 0.9103, 0.2754, 0.9115, 0.4012, 0.7834, 0.4067, 0.7836, 0.4063, 0.7856, 0.4015, 0.7855, 0.32, 0.8648, 0.3199, 0.8702, 0.3178, 0.8698, 0.3179, 0.865, 0.225, 0.8673, 0.2225, 0.8698, 0.2218, 0.868, 0.2232, 0.8666, 0.3179, 0.865, 0.3178, 0.8698, 0.316, 0.8691, 0.316, 0.8656, 0.271, 0.9134, 0.2754, 0.9115, 0.2756, 0.9135, 0.2723, 0.9149, 0.2149, 0.8679, 0.2149, 0.8631, 0.2165, 0.8638, 0.2165, 0.8673, 0.2183, 0.8597, 0.2231, 0.8597, 0.2225, 0.8613, 0.219, 0.8613, 0.2265, 0.8631, 0.2265, 0.8679, 0.225, 0.8673, 0.225, 0.8638, 0.2265, 0.8679, 0.2231, 0.8713, 0.2225, 0.8698, 0.225, 0.8673, 0.2183, 0.8713, 0.2149, 0.8679, 0.2165, 0.8673, 0.219, 0.8698, 0.2183, 0.8666, 0.2183, 0.8645, 0.2195, 0.865, 0.2195, 0.866, 0.219, 0.8698, 0.2165, 0.8673, 0.2183, 0.8666, 0.2197, 0.868, 0.2165, 0.8638, 0.219, 0.8613, 0.2197, 0.8631, 0.2183, 0.8645, 0.2225, 0.8613, 0.225, 0.8638, 0.2232, 0.8645, 0.2218, 0.8631, 0.2225, 0.8698, 0.219, 0.8698, 0.2197, 0.868, 0.2218, 0.868, 0.2165, 0.8673, 0.2165, 0.8638, 0.2183, 0.8645, 0.2183, 0.8666, 0.219, 0.8613, 0.2225, 0.8613, 0.2218, 0.8631, 0.2197, 0.8631, 0.225, 0.8638, 0.225, 0.8673, 0.2232, 0.8666, 0.2232, 0.8645, 0.222, 0.865, 0.222, 0.866, 0.2212, 0.8668, 0.2202, 0.8668, 0.2195, 0.866, 0.2195, 0.865, 0.2202, 0.8643, 0.2212, 0.8643, 0.2197, 0.8631, 0.2218, 0.8631, 0.2212, 0.8643, 0.2202, 0.8643, 0.2232, 0.8645, 0.2232, 0.8666, 0.222, 0.866, 0.222, 0.865, 0.2232, 0.8666, 0.2218, 0.868, 0.2212, 0.8668, 0.222, 0.866, 0.2197, 0.868, 0.2183, 0.8666, 0.2195, 0.866, 0.2202, 0.8668, 0.2183, 0.8645, 0.2197, 0.8631, 0.2202, 0.8643, 0.2195, 0.865, 0.2218, 0.8631, 0.2232, 0.8645, 0.222, 0.865, 0.2212, 0.8643, 0.2218, 0.868, 0.2197, 0.868, 0.2202, 0.8668, 0.2212, 0.8668, 0.4126, 0.7568, 0.409, 0.7517, 0.4133, 0.752, 0.409, 0.7517, 0.4019, 0.7414, 0.4151, 0.7436, 0.4133, 0.752, 0.4098, 0.7601, 0.4168, 0.7646, 0.4095, 0.7642, 0.3979, 0.7431, 0.3958, 0.7431, 0.3948, 0.7341, 0.351, 0.8845, 0.3591, 0.8904, 0.359, 0.8914, 0.3509, 0.8875, 0.2008, 0.8645, 0.2098, 0.8597, 0.2149, 0.8621, 0.2099, 0.869, 0.2004, 0.8667, 0.3591, 0.8904, 0.3678, 0.8947, 0.359, 0.8914, 0.3395, 0.8628, 0.3432, 0.8743, 0.3392, 0.8727, 0.3395, 0.8628, 0.3432, 0.8537, 0.3432, 0.8743, 0.3432, 0.8537, 0.351, 0.8468, 0.351, 0.8845, 0.3432, 0.8743, 0.351, 0.8468, 0.3591, 0.8434, 0.3591, 0.8904, 0.351, 0.8845, 0.3591, 0.8434, 0.3678, 0.8409, 0.3678, 0.8947, 0.3591, 0.8904, 0.135, 0.8821, 0.1404, 0.8708, 0.1404, 0.8941, 0.1404, 0.8708, 0.1451, 0.8659, 0.1451, 0.9, 0.1404, 0.8941, 0.1451, 0.8659, 0.1553, 0.8625, 0.1553, 0.9071, 0.1451, 0.9, 0.1553, 0.9071, 0.1553, 0.8625, 0.1626, 0.8597, 0.1626, 0.9137])
me_cylinder.materials.append(mat_mainmaterial)
me_cylinder.use_remesh_preserve_volume = False
me_cylinder.use_remesh_preserve_attributes = False
me_cylinder.use_mirror_vertex_groups = False
me_cylinder.update()

# ---- objects
ob_cylinder = bpy.data.objects.new('Cylinder', me_cylinder)
ob_lamp = bpy.data.objects.new('Lamp', light_lamp)
ob_camera = bpy.data.objects.new('Camera', cam_camera)

# ---- transforms, parenting, visibility, modifiers, constraints
ob_cylinder.location = (0.0, 0.0, 0.0)
ob_cylinder.rotation_euler = (1.571, 0.0, 0.0)
ob_cylinder.lineart.crease_threshold = 0.0
ob_lamp.location = (4.076, 1.005, 5.904)
ob_lamp.rotation_euler = (0.6503, 0.05522, 1.866)
ob_lamp.lock_rotations_4d = False
ob_lamp.empty_display_type = 'ARROWS'
ob_lamp.color = (0.0, 0.0, 0.0, 0.0)
ob_lamp.hide_viewport = True
ob_lamp.lineart.crease_threshold = 0.0
ob_camera.location = (7.481, -6.508, 5.344)
ob_camera.rotation_euler = (1.109, 0.0, 0.8149)
ob_camera.lock_rotations_4d = False
ob_camera.empty_display_type = 'ARROWS'
ob_camera.color = (0.0, 0.0, 0.0, 0.0)
ob_camera.hide_viewport = True
ob_camera.display_type = 'WIRE'
ob_camera.lineart.crease_threshold = 0.0

# ---- collection membership
col_collection_1.objects.link(ob_cylinder)
col_collection_1.objects.link(ob_lamp)
col_collection_1.objects.link(ob_camera)

# ---- scene / render settings (as saved in the file)
scene.camera = ob_camera
scene.frame_start = 1; scene.frame_end = 250; scene.frame_set(1)
scene.render.engine = 'BLENDER_EEVEE_NEXT'
scene.render.resolution_percentage = 50
scene.render.dither_intensity = 0.0
scene.cycles.use_denoising = False
scene.cycles.samples = 128
scene.cycles.sampling_pattern = 'TABULATED_SOBOL'
scene.cycles.use_adaptive_sampling = False
scene.cycles.use_light_tree = False
scene.cycles.blur_glossy = 0.0
scene.cycles.sample_clamp_indirect = 0.0
scene.view_settings.view_transform = 'Standard'
bpy.context.view_layer.update()
